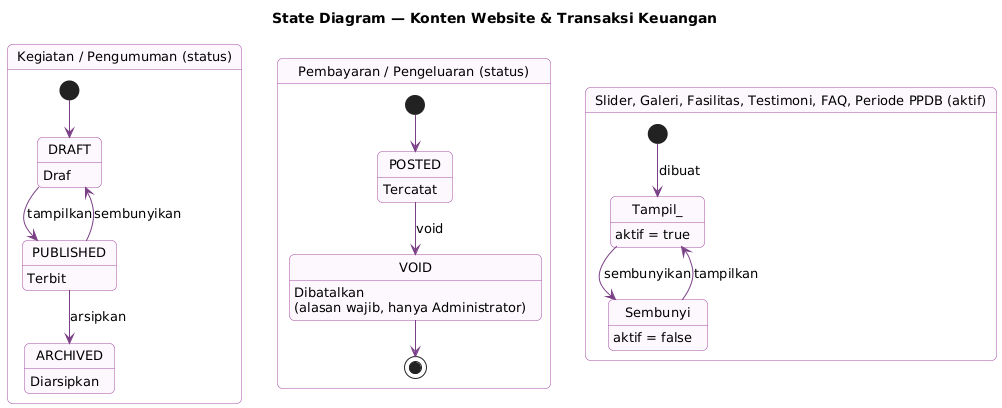

The diagram above was rendered by PlantUML. Its source (embedded in the PNG):
@startuml state-konten-transaksi
!include _gaya.iuml
title State Diagram — Konten Website & Transaksi Keuangan

state "Kegiatan / Pengumuman (status)" as Konten {
  [*] --> DRAFT
  DRAFT : Draf
  PUBLISHED : Terbit
  ARCHIVED : Diarsipkan
  DRAFT --> PUBLISHED : tampilkan
  PUBLISHED --> DRAFT : sembunyikan
  PUBLISHED --> ARCHIVED : arsipkan
}

state "Pembayaran / Pengeluaran (status)" as Transaksi {
  [*] --> POSTED
  POSTED : Tercatat
  VOID : Dibatalkan\n(alasan wajib, hanya Administrator)
  POSTED --> VOID : void
  VOID --> [*]
}

state "Slider, Galeri, Fasilitas, Testimoni, FAQ, Periode PPDB (aktif)" as Tampil {
  [*] --> Tampil_ : dibuat
  Tampil_ : aktif = true
  Sembunyi : aktif = false
  Tampil_ --> Sembunyi : sembunyikan
  Sembunyi --> Tampil_ : tampilkan
}
@enduml